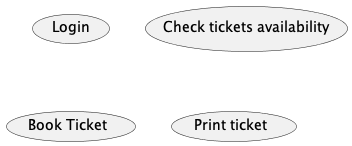

The diagram above was rendered by PlantUML. Its source (embedded in the PNG):
@startuml

(Login)

(Check tickets availability) as CTA

usecase (Book Ticket)

usecase (Print ticket) as PT

@enduml